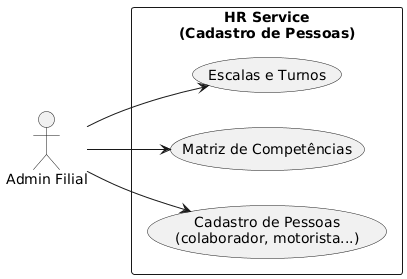

The diagram above was rendered by PlantUML. Its source (embedded in the PNG):
@startuml HR-Use-Case
left to right direction

actor "Admin Filial" as AF

rectangle "HR Service\n(Cadastro de Pessoas)" {
  usecase "Cadastro de Pessoas\n(colaborador, motorista...)" as UC_Profile
  usecase "Matriz de Competências" as UC_Skills
  usecase "Escalas e Turnos" as UC_Shifts
}

AF --> UC_Profile
AF --> UC_Skills
AF --> UC_Shifts

@enduml